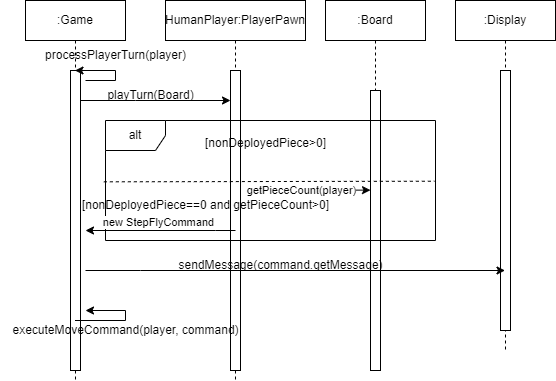

The diagram above was exported from draw.io. Its source (the exported page's mxGraphModel, read from the mxfile embedded in the PNG):
<mxGraphModel dx="1132" dy="675" grid="1" gridSize="10" guides="1" tooltips="1" connect="1" arrows="1" fold="1" page="1" pageScale="1" pageWidth="1100" pageHeight="850" math="0" shadow="0">
  <root>
    <mxCell id="0" />
    <mxCell id="1" parent="0" />
    <mxCell id="X22AjefyxP2KDDG2I4bq-1" value="HumanPlayer:PlayerPawn" style="shape=umlLifeline;perimeter=lifelinePerimeter;whiteSpace=wrap;html=1;container=0;dropTarget=0;collapsible=0;recursiveResize=0;outlineConnect=0;portConstraint=eastwest;newEdgeStyle={&quot;edgeStyle&quot;:&quot;elbowEdgeStyle&quot;,&quot;elbow&quot;:&quot;vertical&quot;,&quot;curved&quot;:0,&quot;rounded&quot;:0};" parent="1" vertex="1">
      <mxGeometry x="360" y="80" width="140" height="380" as="geometry" />
    </mxCell>
    <mxCell id="X22AjefyxP2KDDG2I4bq-2" value="" style="html=1;points=[];perimeter=orthogonalPerimeter;outlineConnect=0;targetShapes=umlLifeline;portConstraint=eastwest;newEdgeStyle={&quot;edgeStyle&quot;:&quot;elbowEdgeStyle&quot;,&quot;elbow&quot;:&quot;vertical&quot;,&quot;curved&quot;:0,&quot;rounded&quot;:0};" parent="X22AjefyxP2KDDG2I4bq-1" vertex="1">
      <mxGeometry x="65" y="70" width="10" height="300" as="geometry" />
    </mxCell>
    <mxCell id="X22AjefyxP2KDDG2I4bq-5" value=":Display" style="shape=umlLifeline;perimeter=lifelinePerimeter;whiteSpace=wrap;html=1;container=0;dropTarget=0;collapsible=0;recursiveResize=0;outlineConnect=0;portConstraint=eastwest;newEdgeStyle={&quot;edgeStyle&quot;:&quot;elbowEdgeStyle&quot;,&quot;elbow&quot;:&quot;vertical&quot;,&quot;curved&quot;:0,&quot;rounded&quot;:0};" parent="1" vertex="1">
      <mxGeometry x="650" y="80" width="100" height="350" as="geometry" />
    </mxCell>
    <mxCell id="X22AjefyxP2KDDG2I4bq-6" value="" style="html=1;points=[];perimeter=orthogonalPerimeter;outlineConnect=0;targetShapes=umlLifeline;portConstraint=eastwest;newEdgeStyle={&quot;edgeStyle&quot;:&quot;elbowEdgeStyle&quot;,&quot;elbow&quot;:&quot;vertical&quot;,&quot;curved&quot;:0,&quot;rounded&quot;:0};" parent="X22AjefyxP2KDDG2I4bq-5" vertex="1">
      <mxGeometry x="45" y="70" width="10" height="260" as="geometry" />
    </mxCell>
    <mxCell id="X22AjefyxP2KDDG2I4bq-7" value=":Board" style="shape=umlLifeline;perimeter=lifelinePerimeter;whiteSpace=wrap;html=1;container=0;dropTarget=0;collapsible=0;recursiveResize=0;outlineConnect=0;portConstraint=eastwest;newEdgeStyle={&quot;edgeStyle&quot;:&quot;elbowEdgeStyle&quot;,&quot;elbow&quot;:&quot;vertical&quot;,&quot;curved&quot;:0,&quot;rounded&quot;:0};" parent="1" vertex="1">
      <mxGeometry x="520" y="80" width="100" height="370" as="geometry" />
    </mxCell>
    <mxCell id="X22AjefyxP2KDDG2I4bq-8" value="" style="html=1;points=[];perimeter=orthogonalPerimeter;outlineConnect=0;targetShapes=umlLifeline;portConstraint=eastwest;newEdgeStyle={&quot;edgeStyle&quot;:&quot;elbowEdgeStyle&quot;,&quot;elbow&quot;:&quot;vertical&quot;,&quot;curved&quot;:0,&quot;rounded&quot;:0};" parent="X22AjefyxP2KDDG2I4bq-7" vertex="1">
      <mxGeometry x="45" y="90" width="10" height="280" as="geometry" />
    </mxCell>
    <mxCell id="X22AjefyxP2KDDG2I4bq-9" value=":Game" style="shape=umlLifeline;perimeter=lifelinePerimeter;whiteSpace=wrap;html=1;container=0;dropTarget=0;collapsible=0;recursiveResize=0;outlineConnect=0;portConstraint=eastwest;newEdgeStyle={&quot;edgeStyle&quot;:&quot;elbowEdgeStyle&quot;,&quot;elbow&quot;:&quot;vertical&quot;,&quot;curved&quot;:0,&quot;rounded&quot;:0};" parent="1" vertex="1">
      <mxGeometry x="220" y="80" width="100" height="380" as="geometry" />
    </mxCell>
    <mxCell id="X22AjefyxP2KDDG2I4bq-10" value="" style="html=1;points=[];perimeter=orthogonalPerimeter;outlineConnect=0;targetShapes=umlLifeline;portConstraint=eastwest;newEdgeStyle={&quot;edgeStyle&quot;:&quot;elbowEdgeStyle&quot;,&quot;elbow&quot;:&quot;vertical&quot;,&quot;curved&quot;:0,&quot;rounded&quot;:0};" parent="X22AjefyxP2KDDG2I4bq-9" vertex="1">
      <mxGeometry x="45" y="70" width="10" height="300" as="geometry" />
    </mxCell>
    <mxCell id="X22AjefyxP2KDDG2I4bq-33" style="edgeStyle=elbowEdgeStyle;rounded=0;orthogonalLoop=1;jettySize=auto;html=1;elbow=vertical;curved=0;" parent="1" target="X22AjefyxP2KDDG2I4bq-2" edge="1">
      <mxGeometry relative="1" as="geometry">
        <mxPoint x="410" y="180" as="targetPoint" />
        <Array as="points">
          <mxPoint x="330" y="180" />
          <mxPoint x="320" y="180" />
        </Array>
        <mxPoint x="275" y="180" as="sourcePoint" />
      </mxGeometry>
    </mxCell>
    <mxCell id="X22AjefyxP2KDDG2I4bq-34" value="playTurn(Board)" style="text;html=1;align=center;verticalAlign=middle;resizable=0;points=[];autosize=1;strokeColor=none;fillColor=none;" parent="1" vertex="1">
      <mxGeometry x="290" y="160" width="110" height="30" as="geometry" />
    </mxCell>
    <mxCell id="Yh9UrEHoqFUsI_tMckzq-2" value="" style="endArrow=classic;html=1;rounded=0;" parent="1" target="X22AjefyxP2KDDG2I4bq-9" edge="1">
      <mxGeometry width="50" height="50" relative="1" as="geometry">
        <mxPoint x="280" y="160" as="sourcePoint" />
        <mxPoint x="330" y="110" as="targetPoint" />
        <Array as="points">
          <mxPoint x="310" y="160" />
          <mxPoint x="310" y="150" />
        </Array>
      </mxGeometry>
    </mxCell>
    <mxCell id="Yh9UrEHoqFUsI_tMckzq-3" value="processPlayerTurn(player)" style="text;html=1;align=center;verticalAlign=middle;resizable=0;points=[];autosize=1;strokeColor=none;fillColor=none;" parent="1" vertex="1">
      <mxGeometry x="230" y="120" width="160" height="30" as="geometry" />
    </mxCell>
    <mxCell id="Yh9UrEHoqFUsI_tMckzq-6" style="edgeStyle=elbowEdgeStyle;rounded=0;orthogonalLoop=1;jettySize=auto;html=1;elbow=vertical;curved=0;" parent="1" edge="1">
      <mxGeometry relative="1" as="geometry">
        <mxPoint x="565" y="269.63" as="targetPoint" />
        <Array as="points">
          <mxPoint x="500" y="269.63" />
          <mxPoint x="490" y="269.63" />
        </Array>
        <mxPoint x="445" y="269.63" as="sourcePoint" />
      </mxGeometry>
    </mxCell>
    <mxCell id="Yh9UrEHoqFUsI_tMckzq-7" value="getPieceCount(player)" style="edgeLabel;html=1;align=center;verticalAlign=middle;resizable=0;points=[];" parent="Yh9UrEHoqFUsI_tMckzq-6" connectable="0" vertex="1">
      <mxGeometry x="0.3358" relative="1" as="geometry">
        <mxPoint x="-30" as="offset" />
      </mxGeometry>
    </mxCell>
    <mxCell id="_4THf9EjV7ygQ7PClQXo-1" value="alt" style="shape=umlFrame;whiteSpace=wrap;html=1;pointerEvents=0;" parent="1" vertex="1">
      <mxGeometry x="300" y="200" width="330" height="120" as="geometry" />
    </mxCell>
    <mxCell id="_4THf9EjV7ygQ7PClQXo-2" value="" style="endArrow=none;dashed=1;html=1;rounded=0;entryX=0.997;entryY=0.506;entryDx=0;entryDy=0;entryPerimeter=0;exitX=-0.005;exitY=0.511;exitDx=0;exitDy=0;exitPerimeter=0;" parent="1" source="_4THf9EjV7ygQ7PClQXo-1" target="_4THf9EjV7ygQ7PClQXo-1" edge="1">
      <mxGeometry width="50" height="50" relative="1" as="geometry">
        <mxPoint x="340" y="261" as="sourcePoint" />
        <mxPoint x="400" y="220" as="targetPoint" />
      </mxGeometry>
    </mxCell>
    <mxCell id="_4THf9EjV7ygQ7PClQXo-4" value="[nonDeployedPiece&amp;gt;0]" style="text;html=1;align=center;verticalAlign=middle;resizable=0;points=[];autosize=1;strokeColor=none;fillColor=none;" parent="1" vertex="1">
      <mxGeometry x="390" y="208" width="140" height="30" as="geometry" />
    </mxCell>
    <mxCell id="abPy1UbGvxKVQVsS9Ep1-1" value="[nonDeployedPiece==0 and getPieceCount&amp;gt;0]" style="text;html=1;align=center;verticalAlign=middle;resizable=0;points=[];autosize=1;strokeColor=none;fillColor=none;" parent="1" vertex="1">
      <mxGeometry x="265" y="270" width="270" height="30" as="geometry" />
    </mxCell>
    <mxCell id="abPy1UbGvxKVQVsS9Ep1-2" style="edgeStyle=elbowEdgeStyle;rounded=0;orthogonalLoop=1;jettySize=auto;html=1;elbow=vertical;curved=0;" parent="1" edge="1">
      <mxGeometry relative="1" as="geometry">
        <Array as="points">
          <mxPoint x="410" y="310" />
          <mxPoint x="435" y="304.63" />
          <mxPoint x="345" y="294.63" />
        </Array>
        <mxPoint x="430" y="310" as="sourcePoint" />
        <mxPoint x="280" y="310" as="targetPoint" />
      </mxGeometry>
    </mxCell>
    <mxCell id="abPy1UbGvxKVQVsS9Ep1-3" value="new StepFlyCommand" style="edgeLabel;html=1;align=center;verticalAlign=bottom;resizable=0;points=[];" parent="abPy1UbGvxKVQVsS9Ep1-2" connectable="0" vertex="1">
      <mxGeometry x="0.0444" relative="1" as="geometry">
        <mxPoint as="offset" />
      </mxGeometry>
    </mxCell>
    <mxCell id="abPy1UbGvxKVQVsS9Ep1-5" style="edgeStyle=elbowEdgeStyle;rounded=0;orthogonalLoop=1;jettySize=auto;html=1;elbow=vertical;curved=0;" parent="1" target="X22AjefyxP2KDDG2I4bq-5" edge="1">
      <mxGeometry relative="1" as="geometry">
        <mxPoint x="430" y="350" as="targetPoint" />
        <Array as="points">
          <mxPoint x="335" y="350" />
          <mxPoint x="325" y="350" />
        </Array>
        <mxPoint x="280" y="350" as="sourcePoint" />
      </mxGeometry>
    </mxCell>
    <mxCell id="abPy1UbGvxKVQVsS9Ep1-6" value="sendMessage(command.getMessage)" style="text;html=1;align=center;verticalAlign=middle;resizable=0;points=[];autosize=1;strokeColor=none;fillColor=none;" parent="1" vertex="1">
      <mxGeometry x="360" y="330" width="230" height="30" as="geometry" />
    </mxCell>
    <mxCell id="GTP-6XyNU1YaErB5k-TM-2" value="" style="endArrow=classic;html=1;rounded=0;" parent="1" source="X22AjefyxP2KDDG2I4bq-9" edge="1">
      <mxGeometry width="50" height="50" relative="1" as="geometry">
        <mxPoint x="290" y="400" as="sourcePoint" />
        <mxPoint x="280" y="390" as="targetPoint" />
        <Array as="points">
          <mxPoint x="320" y="400" />
          <mxPoint x="320" y="390" />
        </Array>
      </mxGeometry>
    </mxCell>
    <mxCell id="GTP-6XyNU1YaErB5k-TM-4" value="executeMoveCommand(player, command)" style="text;html=1;align=center;verticalAlign=middle;resizable=0;points=[];autosize=1;strokeColor=none;fillColor=none;" parent="1" vertex="1">
      <mxGeometry x="195" y="395" width="250" height="30" as="geometry" />
    </mxCell>
  </root>
</mxGraphModel>